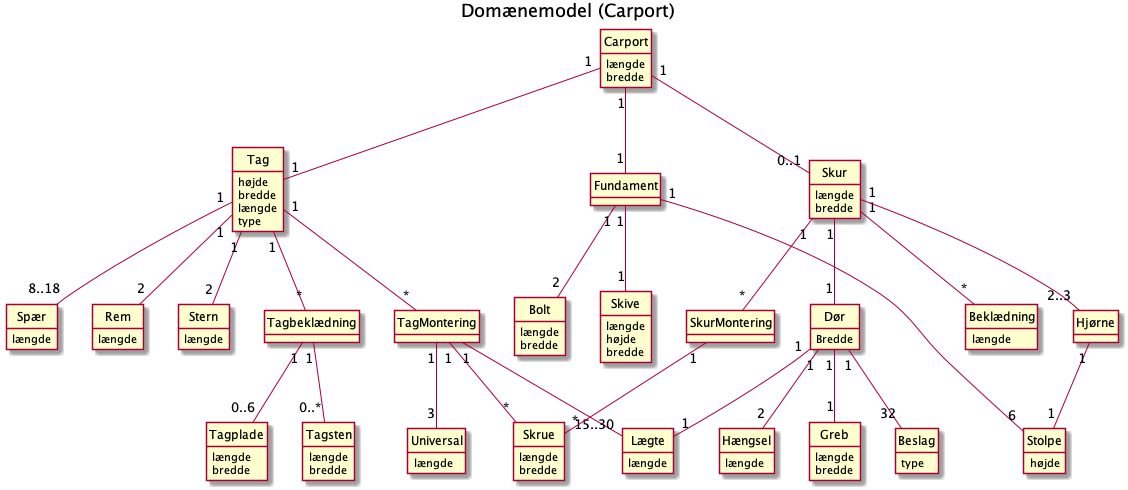

The diagram above was rendered by PlantUML. Its source (embedded in the PNG):
@startuml
Title Domænemodel (Carport)

hide circle
hide methods

class Carport {
    længde
    bredde
}

class Tag {
    højde
    bredde
    længde
    type
}

class Tagbeklædning {

}

class TagMontering {

}

class Spær {
    længde
}

class Rem {
    længde
}

class Stern {
    længde
}

class Lægte {
    længde
}

class Fundament {

}

class Bolt {
   længde
   bredde
}

class Skive {
   længde
   højde
   bredde
}

class Stolpe {
   højde
}

class Skur {

}

class Skur {
    længde
    bredde
}

class Dør {
    Bredde
}


class Greb {
    længde
    bredde
}

class Beklædning {
    længde
}

class Hjørne {

}

class SkurMontering {

}

class Tagsten {
   længde
   bredde
}

class Tagplade {
   længde
   bredde
}

class Skrue {
    længde
    bredde
}

class Universal {
    længde
}

class Beslag {
    type
}

class Hængsel {
    længde
}

Carport "1" -- "1" Tag
Tag "1" -- "*" Tagbeklædning
Tagbeklædning "1" -- "0..*" Tagsten
Tagbeklædning "1" -- "0..6" Tagplade


Tag "1" -- "*" TagMontering
TagMontering "1" -- "*" Skrue
TagMontering "1" -- "3" Universal
TagMontering "1" -- "15..30" Lægte



Tag "1" -- "8..18" Spær
Tag "1" -- "2" Rem
Tag "1" -- "2" Stern



Carport "1" -- "1" Fundament
Fundament "1" -- "6" Stolpe
Fundament "1" -- "2" Bolt
Fundament "1" -- "1" Skive


Carport "1" -- "0..1" Skur
Skur "1" -- "1" Dør
Skur "1" -- "*" Beklædning
Skur "1" -- "*" SkurMontering
SkurMontering "1" -- "*" Skrue
Skur "1" -- "2..3" Hjørne
Hjørne "1" -- "1" Stolpe
Dør "1" -- "1" Greb
Dør "1" -- "32" Beslag
Dør "1" -- "2" Hængsel
Dør "1" -- "1" Lægte


@enduml